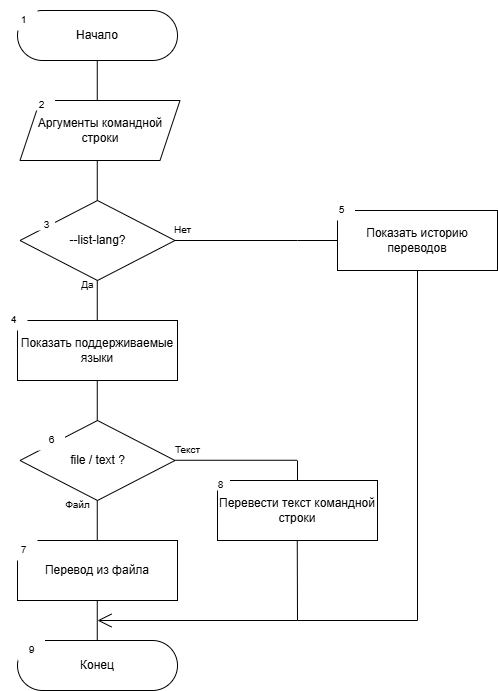

The diagram above was exported from draw.io. Its source (the exported page's mxGraphModel, read from the mxfile embedded in the PNG):
<mxGraphModel dx="1042" dy="570" grid="1" gridSize="10" guides="1" tooltips="1" connect="1" arrows="1" fold="1" page="1" pageScale="1" pageWidth="827" pageHeight="1169" math="0" shadow="0">
  <root>
    <mxCell id="0" />
    <mxCell id="1" parent="0" />
    <mxCell id="8ljpsARW_81tF0LYSUsd-1" value="Начало" style="rounded=1;whiteSpace=wrap;html=1;arcSize=50;" parent="1" vertex="1">
      <mxGeometry x="280" y="30" width="160" height="50" as="geometry" />
    </mxCell>
    <mxCell id="THRTUcSEPPx9pcnxet2C-1" value="" style="endArrow=none;html=1;rounded=0;entryX=0.5;entryY=1;entryDx=0;entryDy=0;" parent="1" edge="1">
      <mxGeometry width="50" height="50" relative="1" as="geometry">
        <mxPoint x="359.76" y="120" as="sourcePoint" />
        <mxPoint x="359.76" y="80" as="targetPoint" />
      </mxGeometry>
    </mxCell>
    <mxCell id="lsX7FzEzwZ6f4ByReCOB-1" value="--list-lang?" style="rhombus;whiteSpace=wrap;html=1;" parent="1" vertex="1">
      <mxGeometry x="282.5" y="220" width="155" height="80" as="geometry" />
    </mxCell>
    <mxCell id="lsX7FzEzwZ6f4ByReCOB-2" value="" style="endArrow=none;html=1;rounded=0;entryX=0.5;entryY=1;entryDx=0;entryDy=0;" parent="1" edge="1">
      <mxGeometry width="50" height="50" relative="1" as="geometry">
        <mxPoint x="359.76" y="220" as="sourcePoint" />
        <mxPoint x="359.76" y="180" as="targetPoint" />
      </mxGeometry>
    </mxCell>
    <mxCell id="lsX7FzEzwZ6f4ByReCOB-3" value="" style="endArrow=none;html=1;rounded=0;entryX=0.5;entryY=1;entryDx=0;entryDy=0;" parent="1" edge="1">
      <mxGeometry width="50" height="50" relative="1" as="geometry">
        <mxPoint x="359.76" y="340" as="sourcePoint" />
        <mxPoint x="359.76" y="300" as="targetPoint" />
      </mxGeometry>
    </mxCell>
    <mxCell id="lsX7FzEzwZ6f4ByReCOB-4" value="Показать поддерживаемые языки" style="rounded=0;whiteSpace=wrap;html=1;" parent="1" vertex="1">
      <mxGeometry x="280" y="340" width="160" height="60" as="geometry" />
    </mxCell>
    <mxCell id="lsX7FzEzwZ6f4ByReCOB-5" value="" style="endArrow=none;html=1;rounded=0;entryX=0.5;entryY=1;entryDx=0;entryDy=0;" parent="1" edge="1">
      <mxGeometry width="50" height="50" relative="1" as="geometry">
        <mxPoint x="359.76" y="440" as="sourcePoint" />
        <mxPoint x="359.76" y="400" as="targetPoint" />
      </mxGeometry>
    </mxCell>
    <mxCell id="lsX7FzEzwZ6f4ByReCOB-6" value="file / text ?" style="rhombus;whiteSpace=wrap;html=1;" parent="1" vertex="1">
      <mxGeometry x="282.5" y="440" width="155" height="80" as="geometry" />
    </mxCell>
    <mxCell id="lsX7FzEzwZ6f4ByReCOB-7" value="" style="endArrow=none;html=1;rounded=0;entryX=0.5;entryY=1;entryDx=0;entryDy=0;" parent="1" edge="1">
      <mxGeometry width="50" height="50" relative="1" as="geometry">
        <mxPoint x="359.76" y="560" as="sourcePoint" />
        <mxPoint x="359.76" y="520" as="targetPoint" />
      </mxGeometry>
    </mxCell>
    <mxCell id="lsX7FzEzwZ6f4ByReCOB-8" value="Перевод из файла" style="rounded=0;whiteSpace=wrap;html=1;" parent="1" vertex="1">
      <mxGeometry x="280" y="560" width="160" height="60" as="geometry" />
    </mxCell>
    <mxCell id="lsX7FzEzwZ6f4ByReCOB-9" value="" style="endArrow=none;html=1;rounded=0;entryX=0.5;entryY=1;entryDx=0;entryDy=0;" parent="1" edge="1">
      <mxGeometry width="50" height="50" relative="1" as="geometry">
        <mxPoint x="359.76" y="660" as="sourcePoint" />
        <mxPoint x="359.76" y="620" as="targetPoint" />
      </mxGeometry>
    </mxCell>
    <mxCell id="lsX7FzEzwZ6f4ByReCOB-10" value="Конец" style="rounded=1;whiteSpace=wrap;html=1;arcSize=50;" parent="1" vertex="1">
      <mxGeometry x="280" y="660" width="160" height="50" as="geometry" />
    </mxCell>
    <mxCell id="lsX7FzEzwZ6f4ByReCOB-11" value="Показать историю переводов" style="rounded=0;whiteSpace=wrap;html=1;" parent="1" vertex="1">
      <mxGeometry x="600" y="230" width="160" height="60" as="geometry" />
    </mxCell>
    <mxCell id="lsX7FzEzwZ6f4ByReCOB-12" value="" style="endArrow=none;html=1;rounded=0;exitX=1;exitY=0.5;exitDx=0;exitDy=0;" parent="1" source="lsX7FzEzwZ6f4ByReCOB-1" edge="1">
      <mxGeometry width="50" height="50" relative="1" as="geometry">
        <mxPoint x="370" y="290" as="sourcePoint" />
        <mxPoint x="560" y="260" as="targetPoint" />
      </mxGeometry>
    </mxCell>
    <mxCell id="lsX7FzEzwZ6f4ByReCOB-14" value="" style="endArrow=none;html=1;rounded=0;exitX=0.5;exitY=1;exitDx=0;exitDy=0;" parent="1" source="lsX7FzEzwZ6f4ByReCOB-11" edge="1">
      <mxGeometry width="50" height="50" relative="1" as="geometry">
        <mxPoint x="570" y="420" as="sourcePoint" />
        <mxPoint x="680" y="640" as="targetPoint" />
      </mxGeometry>
    </mxCell>
    <mxCell id="lsX7FzEzwZ6f4ByReCOB-17" value="Перевести текст командной строки" style="rounded=0;whiteSpace=wrap;html=1;" parent="1" vertex="1">
      <mxGeometry x="480" y="500" width="160" height="60" as="geometry" />
    </mxCell>
    <mxCell id="lsX7FzEzwZ6f4ByReCOB-18" value="" style="endArrow=none;html=1;rounded=0;exitX=1;exitY=0.5;exitDx=0;exitDy=0;" parent="1" edge="1">
      <mxGeometry width="50" height="50" relative="1" as="geometry">
        <mxPoint x="437.5" y="479.76" as="sourcePoint" />
        <mxPoint x="559.5" y="479.76" as="targetPoint" />
      </mxGeometry>
    </mxCell>
    <mxCell id="lsX7FzEzwZ6f4ByReCOB-20" value="" style="endArrow=none;html=1;rounded=0;exitX=0.5;exitY=1;exitDx=0;exitDy=0;" parent="1" edge="1">
      <mxGeometry width="50" height="50" relative="1" as="geometry">
        <mxPoint x="559.76" y="560" as="sourcePoint" />
        <mxPoint x="560" y="640" as="targetPoint" />
      </mxGeometry>
    </mxCell>
    <mxCell id="lsX7FzEzwZ6f4ByReCOB-21" value="" style="endArrow=open;endFill=1;endSize=12;html=1;rounded=0;" parent="1" edge="1">
      <mxGeometry width="160" relative="1" as="geometry">
        <mxPoint x="560" y="640" as="sourcePoint" />
        <mxPoint x="360" y="640" as="targetPoint" />
      </mxGeometry>
    </mxCell>
    <mxCell id="WBrcMejf8ZSNHeQr-pYg-1" value="&lt;font style=&quot;font-weight: normal; font-size: 10px;&quot;&gt;Да&lt;/font&gt;" style="text;strokeColor=none;fillColor=none;html=1;fontSize=24;fontStyle=1;verticalAlign=middle;align=center;" parent="1" vertex="1">
      <mxGeometry x="300" y="280" width="100" height="40" as="geometry" />
    </mxCell>
    <mxCell id="WBrcMejf8ZSNHeQr-pYg-2" value="&lt;font style=&quot;font-weight: normal; font-size: 10px;&quot;&gt;Нет&lt;/font&gt;" style="text;strokeColor=none;fillColor=none;html=1;fontSize=24;fontStyle=1;verticalAlign=middle;align=center;" parent="1" vertex="1">
      <mxGeometry x="400" y="230" width="90" height="30" as="geometry" />
    </mxCell>
    <mxCell id="hRw6cOdxpOT7rshZIxGX-1" value="&lt;font style=&quot;font-weight: normal; font-size: 10px;&quot;&gt;Файл&lt;/font&gt;" style="text;strokeColor=none;fillColor=none;html=1;fontSize=24;fontStyle=1;verticalAlign=middle;align=center;" parent="1" vertex="1">
      <mxGeometry x="290" y="500" width="100" height="40" as="geometry" />
    </mxCell>
    <mxCell id="hRw6cOdxpOT7rshZIxGX-2" value="&lt;font style=&quot;font-weight: normal; font-size: 10px;&quot;&gt;Текст&lt;/font&gt;" style="text;strokeColor=none;fillColor=none;html=1;fontSize=24;fontStyle=1;verticalAlign=middle;align=center;" parent="1" vertex="1">
      <mxGeometry x="400" y="450" width="100" height="30" as="geometry" />
    </mxCell>
    <mxCell id="WbQdyyGJTO3ciCncYyi8-1" value="&lt;span style=&quot;font-weight: normal;&quot;&gt;&lt;font style=&quot;font-size: 10px;&quot;&gt;1&lt;/font&gt;&lt;/span&gt;" style="text;strokeColor=none;fillColor=default;html=1;fontSize=24;fontStyle=1;verticalAlign=middle;align=center;" parent="1" vertex="1">
      <mxGeometry x="272.5" y="20" width="27.5" height="30" as="geometry" />
    </mxCell>
    <mxCell id="WbQdyyGJTO3ciCncYyi8-3" value="&lt;span style=&quot;font-weight: normal;&quot;&gt;&lt;font style=&quot;font-size: 10px;&quot;&gt;3&lt;/font&gt;&lt;/span&gt;" style="text;strokeColor=none;fillColor=default;html=1;fontSize=24;fontStyle=1;verticalAlign=middle;align=center;" parent="1" vertex="1">
      <mxGeometry x="300" y="230" width="17.5" height="20" as="geometry" />
    </mxCell>
    <mxCell id="WbQdyyGJTO3ciCncYyi8-4" value="&lt;span style=&quot;font-weight: normal;&quot;&gt;&lt;font style=&quot;font-size: 10px;&quot;&gt;4&lt;/font&gt;&lt;/span&gt;" style="text;strokeColor=none;fillColor=default;html=1;fontSize=24;fontStyle=1;verticalAlign=middle;align=center;" parent="1" vertex="1">
      <mxGeometry x="262.5" y="320" width="27.5" height="30" as="geometry" />
    </mxCell>
    <mxCell id="WbQdyyGJTO3ciCncYyi8-5" value="&lt;span style=&quot;font-weight: normal;&quot;&gt;&lt;font style=&quot;font-size: 10px;&quot;&gt;5&lt;/font&gt;&lt;/span&gt;" style="text;strokeColor=none;fillColor=default;html=1;fontSize=24;fontStyle=1;verticalAlign=middle;align=center;" parent="1" vertex="1">
      <mxGeometry x="590" y="210" width="27.5" height="30" as="geometry" />
    </mxCell>
    <mxCell id="WbQdyyGJTO3ciCncYyi8-6" value="&lt;span style=&quot;font-weight: normal;&quot;&gt;&lt;font style=&quot;font-size: 10px;&quot;&gt;6&lt;/font&gt;&lt;/span&gt;" style="text;strokeColor=none;fillColor=default;html=1;fontSize=24;fontStyle=1;verticalAlign=middle;align=center;" parent="1" vertex="1">
      <mxGeometry x="300" y="440" width="27.5" height="30" as="geometry" />
    </mxCell>
    <mxCell id="WbQdyyGJTO3ciCncYyi8-7" value="&lt;span style=&quot;font-weight: normal;&quot;&gt;&lt;font style=&quot;font-size: 10px;&quot;&gt;7&lt;/font&gt;&lt;/span&gt;" style="text;strokeColor=none;fillColor=default;html=1;fontSize=24;fontStyle=1;verticalAlign=middle;align=center;" parent="1" vertex="1">
      <mxGeometry x="272.5" y="550" width="27.5" height="30" as="geometry" />
    </mxCell>
    <mxCell id="WbQdyyGJTO3ciCncYyi8-8" value="&lt;span style=&quot;font-weight: normal;&quot;&gt;&lt;font style=&quot;font-size: 10px;&quot;&gt;8&lt;/font&gt;&lt;/span&gt;" style="text;strokeColor=none;fillColor=default;html=1;fontSize=24;fontStyle=1;verticalAlign=middle;align=center;" parent="1" vertex="1">
      <mxGeometry x="472.5" y="490" width="20" height="20" as="geometry" />
    </mxCell>
    <mxCell id="WbQdyyGJTO3ciCncYyi8-9" value="&lt;span style=&quot;font-weight: normal;&quot;&gt;&lt;font style=&quot;font-size: 10px;&quot;&gt;9&lt;/font&gt;&lt;/span&gt;" style="text;strokeColor=none;fillColor=default;html=1;fontSize=24;fontStyle=1;verticalAlign=middle;align=center;" parent="1" vertex="1">
      <mxGeometry x="280" y="650" width="27.5" height="30" as="geometry" />
    </mxCell>
    <mxCell id="WukOnGxbLrc3cYr1_U-W-1" value="Аргументы командной строки" style="shape=parallelogram;perimeter=parallelogramPerimeter;whiteSpace=wrap;html=1;fixedSize=1;" parent="1" vertex="1">
      <mxGeometry x="282.5" y="120" width="160" height="60" as="geometry" />
    </mxCell>
    <mxCell id="WukOnGxbLrc3cYr1_U-W-4" value="&lt;font size=&quot;1&quot;&gt;&lt;span style=&quot;font-weight: normal;&quot;&gt;2&lt;/span&gt;&lt;/font&gt;" style="text;strokeColor=none;fillColor=default;html=1;fontSize=24;fontStyle=1;verticalAlign=middle;align=center;" parent="1" vertex="1">
      <mxGeometry x="290" y="110" width="27.5" height="20" as="geometry" />
    </mxCell>
    <mxCell id="R2lHkCRTaqYaIXotWUGs-1" value="" style="endArrow=none;html=1;rounded=0;exitX=0;exitY=0.5;exitDx=0;exitDy=0;" parent="1" source="lsX7FzEzwZ6f4ByReCOB-11" edge="1">
      <mxGeometry width="50" height="50" relative="1" as="geometry">
        <mxPoint x="390" y="280" as="sourcePoint" />
        <mxPoint x="560" y="260" as="targetPoint" />
      </mxGeometry>
    </mxCell>
    <mxCell id="R2lHkCRTaqYaIXotWUGs-2" value="" style="endArrow=none;html=1;rounded=0;entryX=0.5;entryY=0;entryDx=0;entryDy=0;" parent="1" target="lsX7FzEzwZ6f4ByReCOB-17" edge="1">
      <mxGeometry width="50" height="50" relative="1" as="geometry">
        <mxPoint x="560" y="480" as="sourcePoint" />
        <mxPoint x="440" y="350" as="targetPoint" />
      </mxGeometry>
    </mxCell>
    <mxCell id="g6ztpDgEGgNcEZ0wObbm-1" value="" style="endArrow=none;html=1;rounded=0;" edge="1" parent="1">
      <mxGeometry width="50" height="50" relative="1" as="geometry">
        <mxPoint x="560" y="640" as="sourcePoint" />
        <mxPoint x="680" y="640" as="targetPoint" />
      </mxGeometry>
    </mxCell>
  </root>
</mxGraphModel>